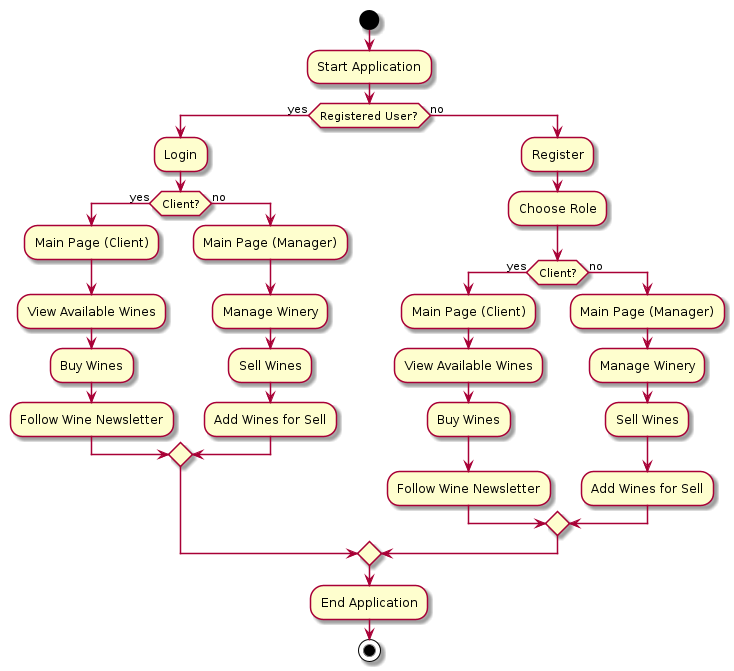

The diagram above was rendered by PlantUML. Its source (embedded in the PNG):
@startuml BarrelSnap_ActivityDiagram

start
:Start Application;
if (Registered User?) then (yes)
  :Login;
  if (Client?) then (yes)
    :Main Page (Client);
    :View Available Wines;
    :Buy Wines;
    :Follow Wine Newsletter;
  else (no)
    :Main Page (Manager);
    :Manage Winery;
    :Sell Wines;
    :Add Wines for Sell;
  endif
else (no)
  :Register;
  :Choose Role;
  if (Client?) then (yes)
    :Main Page (Client);
    :View Available Wines;
    :Buy Wines;
    :Follow Wine Newsletter;
  else (no)
    :Main Page (Manager);
    :Manage Winery;
    :Sell Wines;
    :Add Wines for Sell;
  endif
endif
:End Application;
stop

@enduml